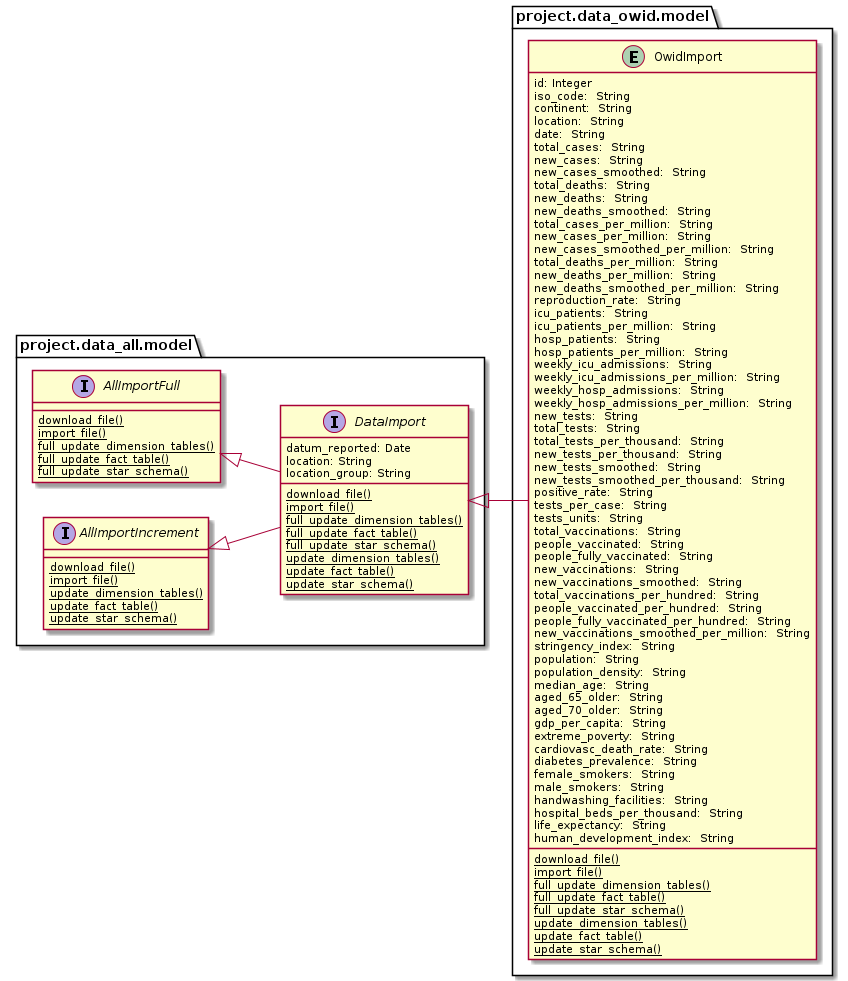

The diagram above was rendered by PlantUML. Its source (embedded in the PNG):
@startuml
left to right direction

package project.data_all.model {

	interface AllImportFull {
		{classifier} download_file()
		{classifier} import_file()
		{classifier} full_update_dimension_tables()
		{classifier} full_update_fact_table()
		{classifier} full_update_star_schema()
	}

	interface AllImportIncrement {
		{classifier} download_file()
		{classifier} import_file()
		{classifier} update_dimension_tables()
		{classifier} update_fact_table()
		{classifier} update_star_schema()
	}

	interface DataImport {
	    datum_reported: Date
		location: String
		location_group: String
		{classifier} download_file()
		{classifier} import_file()
		{classifier} full_update_dimension_tables()
		{classifier} full_update_fact_table()
		{classifier} full_update_star_schema()
		{classifier} update_dimension_tables()
		{classifier} update_fact_table()
		{classifier} update_star_schema()
	}
}

package project.data_owid.model {

	entity OwidImport {
	    id: Integer
		iso_code:  String
	    continent:  String
	    location:  String
	    date:  String
	    total_cases:  String
	    new_cases:  String
	    new_cases_smoothed:  String
	    total_deaths:  String
	    new_deaths:  String
	    new_deaths_smoothed:  String
	    total_cases_per_million:  String
	    new_cases_per_million:  String
	    new_cases_smoothed_per_million:  String
	    total_deaths_per_million:  String
	    new_deaths_per_million:  String
	    new_deaths_smoothed_per_million:  String
	    reproduction_rate:  String
	    icu_patients:  String
	    icu_patients_per_million:  String
	    hosp_patients:  String
	    hosp_patients_per_million:  String
	    weekly_icu_admissions:  String
	    weekly_icu_admissions_per_million:  String
	    weekly_hosp_admissions:  String
	    weekly_hosp_admissions_per_million:  String
	    new_tests:  String
	    total_tests:  String
	    total_tests_per_thousand:  String
	    new_tests_per_thousand:  String
	    new_tests_smoothed:  String
	    new_tests_smoothed_per_thousand:  String
	    positive_rate:  String
	    tests_per_case:  String
	    tests_units:  String
	    total_vaccinations:  String
	    people_vaccinated:  String
	    people_fully_vaccinated:  String
	    new_vaccinations:  String
	    new_vaccinations_smoothed:  String
	    total_vaccinations_per_hundred:  String
	    people_vaccinated_per_hundred:  String
	    people_fully_vaccinated_per_hundred:  String
	    new_vaccinations_smoothed_per_million:  String
	    stringency_index:  String
	    population:  String
	    population_density:  String
	    median_age:  String
	    aged_65_older:  String
	    aged_70_older:  String
	    gdp_per_capita:  String
	    extreme_poverty:  String
	    cardiovasc_death_rate:  String
	    diabetes_prevalence:  String
	    female_smokers:  String
	    male_smokers:  String
	    handwashing_facilities:  String
	    hospital_beds_per_thousand:  String
	    life_expectancy:  String
	    human_development_index:  String
		{classifier} download_file()
		{classifier} import_file()
		{classifier} full_update_dimension_tables()
		{classifier} full_update_fact_table()
		{classifier} full_update_star_schema()
		{classifier} update_dimension_tables()
		{classifier} update_fact_table()
		{classifier} update_star_schema()
	}

    AllImportFull <|-- DataImport
    AllImportIncrement <|-- DataImport
    DataImport <|-- OwidImport
}

@enduml